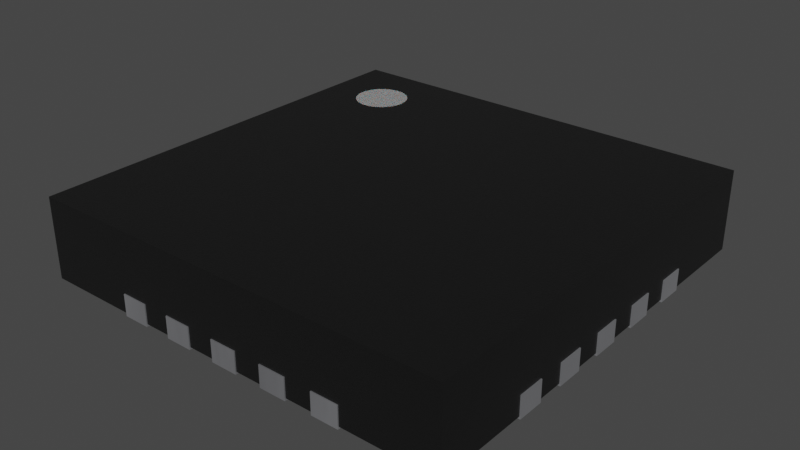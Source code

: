 # Source: QFN-20-1EP_4x4mm_P0.5mm_EP2.45x2.45mm.blend  (saved by Blender 3.2.14; exported with 4.5.12 LTS)
import bpy
from mathutils import Matrix  # noqa: F401  (used for matrix-valued properties, if any)

bpy.ops.wm.read_factory_settings(use_empty=True)
scene = bpy.context.scene
scene.name = 'Scene'

# ---- collections
col_collection = bpy.data.collections.new('Collection'); scene.collection.children.link(col_collection)

# ---- materials (node trees are filled in below, after node groups)
mat_plastic_chip = bpy.data.materials.new('plastic_chip')
mat_plastic_chip.use_transparent_shadow = False
mat_plastic_chip.preview_render_type = 'CUBE'
mat_metal_pins = bpy.data.materials.new('metal_pins')
mat_metal_pins.use_transparent_shadow = False
mat_metal_pins.preview_render_type = 'CUBE'
mat_white_markings = bpy.data.materials.new('white_markings')
mat_white_markings.use_transparent_shadow = False
mat_white_markings.preview_render_type = 'FLAT'

# ---- material node trees
mat_plastic_chip.use_nodes = True; mat_plastic_chip.node_tree.nodes.clear()
_N = mat_plastic_chip.node_tree.nodes; _L = mat_plastic_chip.node_tree.links
n0 = _N.new('ShaderNodeBsdfPrincipled'); n0.name = 'Principled BSDF'; n0.location = (10, 300)
n0.distribution = 'GGX'
n0.subsurface_method = 'BURLEY'
n0.inputs[0].default_value = (0.009312, 0.009312, 0.009312, 1.0)
n0.inputs[1].default_value = 0.1372
n0.inputs[2].default_value = 0.3706
n0.inputs[3].default_value = 1.45
n0.inputs[27].default_value = (0.0, 0.0, 0.0, 1.0)
n0.inputs[28].default_value = 1.0
n1 = _N.new('ShaderNodeOutputMaterial'); n1.name = 'Material Output'; n1.location = (300, 300)
n2 = _N.new('ShaderNodeTexNoise'); n2.name = 'Noise Texture'; n2.location = (-893, 54)
n2.inputs[2].default_value = 200.0
n2.inputs[3].default_value = 3.6
n2.inputs[4].default_value = 0.8375
n3 = _N.new('ShaderNodeBump'); n3.name = 'Bump'; n3.location = (-604, -53)
n3.inputs[0].default_value = 0.08
n3.inputs[1].default_value = 1.0
n3.inputs[2].default_value = 1.0
_L.new(n0.outputs[0], n1.inputs[0])
_L.new(n2.outputs[0], n3.inputs[3])
_L.new(n3.outputs[0], n0.inputs[5])
n1.is_active_output = True
mat_metal_pins.use_nodes = True; mat_metal_pins.node_tree.nodes.clear()
_N = mat_metal_pins.node_tree.nodes; _L = mat_metal_pins.node_tree.links
n0 = _N.new('ShaderNodeMapping'); n0.name = 'Mapping'; n0.location = (-1447, -91)
n0.inputs[3].default_value = (4.8, 1.2, 1.1)
n1 = _N.new('ShaderNodeBsdfPrincipled'); n1.name = 'Principled BSDF'; n1.location = (-560, 254)
n1.distribution = 'GGX'
n1.subsurface_method = 'BURLEY'
n1.inputs[1].default_value = 0.7818
n1.inputs[2].default_value = 0.2886
n1.inputs[3].default_value = 1.45
n1.inputs[13].default_value = 0.0
n1.inputs[27].default_value = (0.0, 0.0, 0.0, 1.0)
n1.inputs[28].default_value = 1.0
n2 = _N.new('ShaderNodeOutputMaterial'); n2.name = 'Material Output.002'; n2.location = (-205, 253)
n2.width = 213
n3 = _N.new('ShaderNodeTexNoise'); n3.name = 'Noise Texture.002'; n3.location = (-1228, -73)
n3.inputs[2].default_value = 0.1
n3.inputs[3].default_value = 7.0
n3.inputs[4].default_value = 0.6
n3.inputs[8].default_value = 0.4
n4 = _N.new('ShaderNodeTexCoord'); n4.name = 'Texture Coordinate'; n4.location = (-1636, -116)
n5 = _N.new('ShaderNodeMix'); n5.name = 'Mix.001'; n5.location = (-921, 45)
n5.data_type = 'RGBA'
n5.inputs[6].default_value = (0.9398, 0.9547, 1.0, 1.0)
n5.inputs[7].default_value = (0.13, 0.1259, 0.1359, 1.0)
n6 = _N.new('ShaderNodeBump'); n6.name = 'Bump.001'; n6.location = (-1001, -227)
n6.inputs[0].default_value = 0.05
n6.inputs[1].default_value = 0.01
n6.inputs[2].default_value = 1.0
_L.new(n1.outputs[0], n2.inputs[0])
_L.new(n3.outputs[0], n6.inputs[3])
_L.new(n0.outputs[0], n3.inputs[0])
_L.new(n3.outputs[0], n5.inputs[0])
_L.new(n4.outputs[3], n0.inputs[0])
_L.new(n5.outputs[2], n1.inputs[0])
_L.new(n6.outputs[0], n1.inputs[5])
n2.is_active_output = True
mat_white_markings.use_nodes = True; mat_white_markings.node_tree.nodes.clear()
_N = mat_white_markings.node_tree.nodes; _L = mat_white_markings.node_tree.links
n0 = _N.new('ShaderNodeOutputMaterial'); n0.name = 'Material Output'; n0.location = (300, 300)
n1 = _N.new('ShaderNodeBsdfPrincipled'); n1.name = 'Principled BSDF'; n1.location = (-34, 272)
n1.distribution = 'GGX'
n1.subsurface_method = 'BURLEY'
n1.inputs[1].default_value = 0.02
n1.inputs[2].default_value = 0.4636
n1.inputs[3].default_value = 1.4
n1.inputs[8].default_value = 1.0
n1.inputs[10].default_value = 0.3682
n1.inputs[13].default_value = 0.6591
n1.inputs[18].default_value = 0.2318
n1.inputs[20].default_value = 0.6709
n1.inputs[24].default_value = 0.1191
n1.inputs[27].default_value = (0.0, 0.0, 0.0, 1.0)
n1.inputs[28].default_value = 1.0
n2 = _N.new('ShaderNodeMapping'); n2.name = 'Mapping'; n2.location = (-1010, 265)
n2.inputs[3].default_value = (3.0, 1.0, 1.0)
n3 = _N.new('ShaderNodeTexCoord'); n3.name = 'Texture Coordinate'; n3.location = (-1250, 180)
n4 = _N.new('ShaderNodeBump'); n4.name = 'Bump'; n4.location = (-376, -99)
n4.inputs[0].default_value = 0.05
n4.inputs[1].default_value = 1.0
n4.inputs[2].default_value = 1.0
n5 = _N.new('ShaderNodeTexNoise'); n5.name = 'Noise Texture'; n5.location = (-662, 176)
n5.inputs[2].default_value = 88.0
n5.inputs[3].default_value = 10.8
n5.inputs[4].default_value = 0.9167
n5.inputs[8].default_value = 1.6
n6 = _N.new('ShaderNodeValToRGB'); n6.name = 'ColorRamp'; n6.location = (-354, 186)
while len(n6.color_ramp.elements) > 1: n6.color_ramp.elements.remove(n6.color_ramp.elements[-1])
n6.color_ramp.elements[0].position = 0.0; n6.color_ramp.elements[0].color = (0.2596, 0.2596, 0.2596, 1.0)
_e = n6.color_ramp.elements.new(1.0); _e.color = (0.6303, 0.6303, 0.6303, 1.0)
n7 = _N.new('ShaderNodeMix'); n7.name = 'Mix'; n7.location = (-204, 152)
n7.data_type = 'RGBA'
n7.inputs[0].default_value = 0.3682
n7.inputs[7].default_value = (0.2525, 0.2525, 0.2525, 1.0)
_L.new(n5.outputs[0], n6.inputs[0])
_L.new(n1.outputs[0], n0.inputs[0])
_L.new(n3.outputs[2], n2.inputs[0])
_L.new(n2.outputs[0], n5.inputs[0])
_L.new(n5.outputs[0], n4.inputs[3])
_L.new(n4.outputs[0], n1.inputs[5])
_L.new(n6.outputs[0], n7.inputs[6])
_L.new(n7.outputs[2], n1.inputs[0])
n0.is_active_output = True

# ---- world
world_world = bpy.data.worlds.new('World'); scene.world = world_world
world_world.use_nodes = True; world_world.node_tree.nodes.clear()
_N = world_world.node_tree.nodes; _L = world_world.node_tree.links
n0 = _N.new('ShaderNodeOutputWorld'); n0.name = 'World Output'; n0.location = (300, 300)
n1 = _N.new('ShaderNodeBackground'); n1.name = 'Background'; n1.location = (10, 300)
n1.inputs[0].default_value = (0.05088, 0.05088, 0.05088, 1.0)
_L.new(n1.outputs[0], n0.inputs[0])
n0.is_active_output = True
world_world.color = (0.05088, 0.05088, 0.05088)
world_world.use_sun_shadow = False
world_world.sun_shadow_jitter_overblur = 0.0

# ---- meshes
me_unnamed_qfn_20_1ep_4x4mm_pitch0 = bpy.data.meshes.new('Unnamed-QFN-20-1EP_4x4mm_Pitch0')
me_unnamed_qfn_20_1ep_4x4mm_pitch0.from_pydata([(-1.725, 0.125, 0.0), (-2.0, -0.125, 0.0), (-2.0, 0.125, 0.0), (-1.677, -0.1155, 0.0), (-1.725, -0.125, 0.0), (-1.637, 0.08839, 0.0), (-1.637, -0.08839, 0.0), (-1.61, -0.04784, 0.0), (-1.6, 4.613e-16, 0.0), (-1.61, 0.04784, 0.0), (-1.677, 0.1155, 0.0), (-2.0, -0.125, 0.2), (-1.99, -0.125, 0.02), (-1.99, -0.125, 0.2), (-1.725, -0.125, 0.02), (-1.725, 0.125, 0.02), (-1.677, 0.1155, 0.02), (-1.637, 0.08839, 0.02), (-1.61, 0.04784, 0.02), (-1.6, 5.142e-16, 0.02), (-1.61, -0.04784, 0.02), (-1.637, -0.08839, 0.02), (-1.677, -0.1155, 0.02), (-1.99, 0.125, 0.02), (-1.99, 0.125, 0.2), (-2.0, 0.125, 0.2), (-1.125, 1.99, 0.02), (-1.125, 1.725, 0.02), (-1.99, 1.99, 0.02), (-1.725, 1.125, 0.02), (-1.99, 1.125, 0.02), (-1.115, 1.677, 0.02), (-1.677, 1.115, 0.02), (-1.088, 1.637, 0.02), (-1.637, 1.088, 0.02), (-0.625, 1.99, 0.02), (-0.625, 1.725, 0.02), (-0.875, 1.99, 0.02), (-0.875, 1.725, 0.02), (-1.725, 0.875, 0.02), (-1.725, 0.625, 0.02), (-1.99, 0.875, 0.02), (-1.99, 0.625, 0.02), (-0.6155, 1.677, 0.02), (-0.8845, 1.677, 0.02), (-1.677, 0.8845, 0.02), (-1.677, 0.6155, 0.02), (-0.9116, 1.637, 0.02), (-1.025, 1.225, 0.02), (-0.9522, 1.61, 0.02), (-1.0, 1.6, 0.02), (-1.048, 1.61, 0.02), (-1.225, 1.025, 0.02), (-1.61, 1.048, 0.02), (-1.6, 1.0, 0.02), (-1.61, 0.9522, 0.02), (-1.637, 0.9116, 0.02), (-0.5884, 1.637, 0.02), (-1.637, 0.5884, 0.02), (-0.5478, 1.61, 0.02), (-1.61, 0.5478, 0.02), (-0.5, 1.6, 0.02), (-1.6, 0.5, 0.02), (-0.4522, 1.61, 0.02), (-1.61, 0.4522, 0.02), (-0.125, 1.99, 0.02), (-0.125, 1.725, 0.02), (-0.375, 1.99, 0.02), (-0.375, 1.725, 0.02), (-1.725, 0.375, 0.02), (-1.99, 0.375, 0.02), (-0.1155, 1.677, 0.02), (-0.3845, 1.677, 0.02), (-1.677, 0.3845, 0.02), (-0.08839, 1.637, 0.02), (-0.4116, 1.637, 0.02), (-1.637, 0.4116, 0.02), (-0.04784, 1.61, 0.02), (0.375, 1.99, 0.02), (0.125, 1.725, 0.02), (0.125, 1.99, 0.02), (4.878e-16, 1.6, 0.02), (-1.99, -0.375, 0.02), (0.375, 1.725, 0.02), (0.1155, 1.677, 0.02), (-1.725, -0.375, 0.02), (0.3845, 1.677, 0.02), (0.08839, 1.637, 0.02), (-1.677, -0.3845, 0.02), (0.4116, 1.637, 0.02), (-1.637, -0.4116, 0.02), (0.4522, 1.61, 0.02), (0.04784, 1.61, 0.02), (-1.61, -0.4522, 0.02), (0.875, 1.99, 0.02), (0.625, 1.725, 0.02), (0.625, 1.99, 0.02), (0.5, 1.6, 0.02), (-1.6, -0.5, 0.02), (0.875, 1.725, 0.02), (-1.725, -0.625, 0.02), (-1.725, -0.875, 0.02), (-1.99, -0.625, 0.02), (-1.99, -0.875, 0.02), (0.8845, 1.677, 0.02), (0.6155, 1.677, 0.02), (-1.677, -0.8845, 0.02), (-1.677, -0.6155, 0.02), (0.9116, 1.637, 0.02), (0.5884, 1.637, 0.02), (-1.637, -0.9116, 0.02), (-1.637, -0.5884, 0.02), (0.9522, 1.61, 0.02), (0.5478, 1.61, 0.02), (-1.61, -0.9522, 0.02), (-1.61, -0.5478, 0.02), (1.225, 1.225, 0.02), (1.115, 1.677, 0.02), (1.088, 1.637, 0.02), (1.048, 1.61, 0.02), (1.0, 1.6, 0.02), (1.125, 1.99, 0.02), (1.99, 1.99, 0.02), (1.125, 1.725, 0.02), (-1.225, -1.225, 0.02), (-1.6, -1.0, 0.02), (-1.61, -1.048, 0.02), (-1.637, -1.088, 0.02), (-1.677, -1.115, 0.02), (-1.725, -1.125, 0.02), (-1.99, -1.99, 0.02), (-1.99, -1.125, 0.02), (1.637, 1.088, 0.02), (1.61, 1.048, 0.02), (1.677, 1.115, 0.02), (-1.115, -1.677, 0.02), (-1.088, -1.637, 0.02), (-1.048, -1.61, 0.02), (1.6, 1.0, 0.02), (1.725, 1.125, 0.02), (-1.0, -1.6, 0.02), (-1.125, -1.725, 0.02), (1.61, 0.9522, 0.02), (-0.9522, -1.61, 0.02), (1.99, 1.125, 0.02), (-1.125, -1.99, 0.02), (1.637, 0.9116, 0.02), (1.637, 0.5884, 0.02), (1.677, 0.6155, 0.02), (1.677, 0.8845, 0.02), (1.61, 0.5478, 0.02), (-0.9116, -1.637, 0.02), (-0.6155, -1.677, 0.02), (-0.8845, -1.677, 0.02), (-0.5884, -1.637, 0.02), (-0.5478, -1.61, 0.02), (1.6, 0.5, 0.02), (1.725, 0.625, 0.02), (1.725, 0.875, 0.02), (-0.625, -1.725, 0.02), (-0.875, -1.725, 0.02), (-0.5, -1.6, 0.02), (1.99, 0.625, 0.02), (1.99, 0.875, 0.02), (-0.625, -1.99, 0.02), (-0.875, -1.99, 0.02), (-0.4522, -1.61, 0.02), (-0.08839, -1.637, 0.02), (-0.4116, -1.637, 0.02), (-0.3845, -1.677, 0.02), (1.637, 0.4116, 0.02), (1.61, 0.04784, 0.02), (1.61, 0.4522, 0.02), (1.637, 0.08839, 0.02), (1.677, 0.3845, 0.02), (1.677, 0.1155, 0.02), (-0.1155, -1.677, 0.02), (-0.375, -1.725, 0.02), (-0.04784, -1.61, 0.02), (1.6, -3.074e-16, 0.02), (-0.125, -1.725, 0.02), (-6.682e-16, -1.6, 0.02), (1.725, 0.125, 0.02), (1.725, 0.375, 0.02), (1.99, 0.375, 0.02), (-0.375, -1.99, 0.02), (1.99, 0.125, 0.02), (-0.125, -1.99, 0.02), (1.677, -0.1155, 0.02), (1.637, -0.4116, 0.02), (1.637, -0.08839, 0.02), (0.08839, -1.637, 0.02), (0.4116, -1.637, 0.02), (0.1155, -1.677, 0.02), (1.61, -0.4522, 0.02), (1.61, -0.04784, 0.02), (1.677, -0.3845, 0.02), (0.3845, -1.677, 0.02), (0.04784, -1.61, 0.02), (0.4522, -1.61, 0.02), (1.6, -0.5, 0.02), (1.725, -0.125, 0.02), (1.725, -0.375, 0.02), (0.375, -1.725, 0.02), (0.125, -1.725, 0.02), (0.5, -1.6, 0.02), (1.99, -0.375, 0.02), (1.99, -0.125, 0.02), (0.375, -1.99, 0.02), (0.125, -1.99, 0.02), (1.61, -0.5478, 0.02), (1.225, -1.225, 0.02), (0.5478, -1.61, 0.02), (1.61, -0.9522, 0.02), (1.637, -0.5884, 0.02), (1.637, -0.9116, 0.02), (1.677, -0.6155, 0.02), (1.677, -0.8845, 0.02), (0.9116, -1.637, 0.02), (0.8845, -1.677, 0.02), (0.5884, -1.637, 0.02), (0.6155, -1.677, 0.02), (0.9522, -1.61, 0.02), (1.6, -1.0, 0.02), (0.875, -1.725, 0.02), (0.625, -1.725, 0.02), (1.0, -1.6, 0.02), (1.725, -0.625, 0.02), (1.725, -0.875, 0.02), (1.61, -1.048, 0.02), (1.048, -1.61, 0.02), (1.637, -1.088, 0.02), (1.088, -1.637, 0.02), (1.677, -1.115, 0.02), (1.115, -1.677, 0.02), (1.725, -1.125, 0.02), (1.125, -1.725, 0.02), (0.875, -1.99, 0.02), (0.625, -1.99, 0.02), (1.99, -0.625, 0.02), (1.99, -0.875, 0.02), (1.99, -1.99, 0.02), (1.125, -1.99, 0.02), (1.99, -1.125, 0.02), (-1.99, 1.125, 0.2), (-1.99, 1.99, 0.77), (-1.99, 0.875, 0.2), (-1.99, 0.625, 0.2), (-1.99, 0.375, 0.2), (-1.99, -0.375, 0.2), (-1.99, -0.875, 0.2), (-1.99, -0.625, 0.2), (-1.99, -1.125, 0.2), (-1.99, -1.99, 0.77), (1.125, 1.99, 0.2), (1.99, 1.99, 0.77), (0.875, 1.99, 0.2), (0.625, 1.99, 0.2), (0.375, 1.99, 0.2), (0.125, 1.99, 0.2), (-0.375, 1.99, 0.2), (-0.125, 1.99, 0.2), (-0.875, 1.99, 0.2), (-0.625, 1.99, 0.2), (-1.125, 1.99, 0.2), (-1.125, 2.0, 0.2), (-1.125, 2.0, 0.0), (-1.125, 1.725, 0.0), (-1.725, 1.125, 0.0), (-2.0, 1.125, 0.2), (-2.0, 1.125, 0.0), (-0.8845, 1.677, 0.0), (-0.875, 1.725, 0.0), (-0.9116, 1.637, 0.0), (-0.9522, 1.61, 0.0), (-1.0, 1.6, 0.0), (-1.048, 1.61, 0.0), (-1.088, 1.637, 0.0), (-1.115, 1.677, 0.0), (-1.677, 1.115, 0.0), (-1.637, 1.088, 0.0), (-1.61, 1.048, 0.0), (-1.6, 1.0, 0.0), (-1.61, 0.9522, 0.0), (-1.637, 0.9116, 0.0), (-1.677, 0.8845, 0.0), (-1.725, 0.875, 0.0), (-0.875, 2.0, 0.2), (-0.875, 2.0, 0.0), (-2.0, 0.875, 0.2), (-2.0, 0.875, 0.0), (-0.625, 2.0, 0.2), (-0.625, 2.0, 0.0), (-0.625, 1.725, 0.0), (-1.725, 0.625, 0.0), (-2.0, 0.625, 0.2), (-2.0, 0.625, 0.0), (-0.3845, 1.677, 0.0), (-0.375, 1.725, 0.0), (-0.4116, 1.637, 0.0), (-0.4522, 1.61, 0.0), (-0.5, 1.6, 0.0), (-0.5478, 1.61, 0.0), (-0.5884, 1.637, 0.0), (-0.6155, 1.677, 0.0), (-1.677, 0.6155, 0.0), (-1.637, 0.5884, 0.0), (-1.61, 0.5478, 0.0), (-1.6, 0.5, 0.0), (-1.61, 0.4522, 0.0), (-1.637, 0.4116, 0.0), (-1.677, 0.3845, 0.0), (-1.725, 0.375, 0.0), (-0.375, 2.0, 0.2), (-0.375, 2.0, 0.0), (-2.0, 0.375, 0.2), (-2.0, 0.375, 0.0), (-0.125, 2.0, 0.2), (-0.125, 2.0, 0.0), (-0.125, 1.725, 0.0), (0.1155, 1.677, 0.0), (0.125, 1.725, 0.0), (0.08839, 1.637, 0.0), (0.04784, 1.61, 0.0), (4.35e-16, 1.6, 0.0), (-0.04784, 1.61, 0.0), (-0.08839, 1.637, 0.0), (-0.1155, 1.677, 0.0), (0.125, 2.0, 0.2), (0.125, 2.0, 0.0), (0.375, 2.0, 0.2), (0.375, 2.0, 0.0), (0.375, 1.725, 0.0), (-1.725, -0.375, 0.0), (-2.0, -0.375, 0.2), (-2.0, -0.375, 0.0), (0.6155, 1.677, 0.0), (0.625, 1.725, 0.0), (0.5884, 1.637, 0.0), (0.5478, 1.61, 0.0), (0.5, 1.6, 0.0), (0.4522, 1.61, 0.0), (0.4116, 1.637, 0.0), (0.3845, 1.677, 0.0), (-1.677, -0.3845, 0.0), (-1.637, -0.4116, 0.0), (-1.61, -0.4522, 0.0), (-1.6, -0.5, 0.0), (-1.61, -0.5478, 0.0), (-1.637, -0.5884, 0.0), (-1.677, -0.6155, 0.0), (-1.725, -0.625, 0.0), (0.625, 2.0, 0.2), (0.625, 2.0, 0.0), (-2.0, -0.625, 0.2), (-2.0, -0.625, 0.0), (0.875, 2.0, 0.2), (0.875, 2.0, 0.0), (0.875, 1.725, 0.0), (-1.725, -0.875, 0.0), (-2.0, -0.875, 0.2), (-2.0, -0.875, 0.0), (1.115, 1.677, 0.0), (1.125, 1.725, 0.0), (1.088, 1.637, 0.0), (1.048, 1.61, 0.0), (1.0, 1.6, 0.0), (0.9522, 1.61, 0.0), (0.9116, 1.637, 0.0), (0.8845, 1.677, 0.0), (-1.677, -0.8845, 0.0), (-1.637, -0.9116, 0.0), (-1.61, -0.9522, 0.0), (-1.6, -1.0, 0.0), (-1.61, -1.048, 0.0), (-1.637, -1.088, 0.0), (-1.677, -1.115, 0.0), (-1.725, -1.125, 0.0), (1.125, 2.0, 0.2), (1.125, 2.0, 0.0), (-2.0, -1.125, 0.2), (-2.0, -1.125, 0.0), (1.99, 1.125, 0.2), (1.99, 0.875, 0.2), (1.99, 0.625, 0.2), (1.99, 0.375, 0.2), (1.99, 0.125, 0.2), (1.99, -0.375, 0.2), (1.99, -0.125, 0.2), (1.99, -0.875, 0.2), (1.99, -0.625, 0.2), (1.99, -1.125, 0.2), (1.99, -1.99, 0.77), (1.125, -1.99, 0.2), (0.875, -1.99, 0.2), (0.625, -1.99, 0.2), (0.375, -1.99, 0.2), (0.125, -1.99, 0.2), (-0.125, -1.99, 0.2), (-0.375, -1.99, 0.2), (-0.875, -1.99, 0.2), (-0.625, -1.99, 0.2), (-1.125, -1.99, 0.2), (2.0, 1.125, 0.2), (2.0, 1.125, 0.0), (1.725, 1.125, 0.0), (-1.125, -1.725, 0.0), (-1.125, -2.0, 0.2), (-1.125, -2.0, 0.0), (1.677, 0.8845, 0.0), (1.725, 0.875, 0.0), (1.637, 0.9116, 0.0), (1.61, 0.9522, 0.0), (1.6, 1.0, 0.0), (1.61, 1.048, 0.0), (1.637, 1.088, 0.0), (1.677, 1.115, 0.0), (-1.115, -1.677, 0.0), (-1.088, -1.637, 0.0), (-1.048, -1.61, 0.0), (-1.0, -1.6, 0.0), (-0.9522, -1.61, 0.0), (-0.9116, -1.637, 0.0), (-0.8845, -1.677, 0.0), (-0.875, -1.725, 0.0), (2.0, 0.875, 0.2), (2.0, 0.875, 0.0), (-0.875, -2.0, 0.2), (-0.875, -2.0, 0.0), (2.0, 0.625, 0.2), (2.0, 0.625, 0.0), (1.725, 0.625, 0.0), (-0.625, -1.725, 0.0), (-0.625, -2.0, 0.2), (-0.625, -2.0, 0.0), (1.677, 0.3845, 0.0), (1.725, 0.375, 0.0), (1.637, 0.4116, 0.0), (1.61, 0.4522, 0.0), (1.6, 0.5, 0.0), (1.61, 0.5478, 0.0), (1.637, 0.5884, 0.0), (1.677, 0.6155, 0.0), (-0.6155, -1.677, 0.0), (-0.5884, -1.637, 0.0), (-0.5478, -1.61, 0.0), (-0.5, -1.6, 0.0), (-0.4522, -1.61, 0.0), (-0.4116, -1.637, 0.0), (-0.3845, -1.677, 0.0), (-0.375, -1.725, 0.0), (2.0, 0.375, 0.2), (2.0, 0.375, 0.0), (-0.375, -2.0, 0.2), (-0.375, -2.0, 0.0), (2.0, 0.125, 0.2), (2.0, 0.125, 0.0), (1.725, 0.125, 0.0), (-0.125, -1.725, 0.0), (-0.125, -2.0, 0.2), (-0.125, -2.0, 0.0), (1.677, -0.1155, 0.0), (1.725, -0.125, 0.0), (1.637, -0.08839, 0.0), (1.61, -0.04784, 0.0), (1.6, -2.823e-16, 0.0), (1.61, 0.04784, 0.0), (1.637, 0.08839, 0.0), (1.677, 0.1155, 0.0), (-0.1155, -1.677, 0.0), (-0.08839, -1.637, 0.0), (-0.04784, -1.61, 0.0), (-6.154e-16, -1.6, 0.0), (0.04784, -1.61, 0.0), (0.08839, -1.637, 0.0), (0.1155, -1.677, 0.0), (0.125, -1.725, 0.0), (2.0, -0.125, 0.2), (2.0, -0.125, 0.0), (0.125, -2.0, 0.2), (0.125, -2.0, 0.0), (2.0, -0.375, 0.2), (2.0, -0.375, 0.0), (1.725, -0.375, 0.0), (0.375, -1.725, 0.0), (0.375, -2.0, 0.2), (0.375, -2.0, 0.0), (1.677, -0.6155, 0.0), (1.725, -0.625, 0.0), (1.637, -0.5884, 0.0), (1.61, -0.5478, 0.0), (1.6, -0.5, 0.0), (1.61, -0.4522, 0.0), (1.637, -0.4116, 0.0), (1.677, -0.3845, 0.0), (0.3845, -1.677, 0.0), (0.4116, -1.637, 0.0), (0.4522, -1.61, 0.0), (0.5, -1.6, 0.0), (0.5478, -1.61, 0.0), (0.5884, -1.637, 0.0), (0.6155, -1.677, 0.0), (0.625, -1.725, 0.0), (2.0, -0.625, 0.2), (2.0, -0.625, 0.0), (0.625, -2.0, 0.2), (0.625, -2.0, 0.0), (2.0, -0.875, 0.2), (2.0, -0.875, 0.0), (1.725, -0.875, 0.0), (0.875, -1.725, 0.0), (0.875, -2.0, 0.2), (0.875, -2.0, 0.0), (1.677, -1.115, 0.0), (1.725, -1.125, 0.0), (1.637, -1.088, 0.0), (1.61, -1.048, 0.0), (1.6, -1.0, 0.0), (1.61, -0.9522, 0.0), (1.637, -0.9116, 0.0), (1.677, -0.8845, 0.0), (0.8845, -1.677, 0.0), (0.9116, -1.637, 0.0), (0.9522, -1.61, 0.0), (1.0, -1.6, 0.0), (1.048, -1.61, 0.0), (1.088, -1.637, 0.0), (1.115, -1.677, 0.0), (1.125, -1.725, 0.0), (2.0, -1.125, 0.2), (2.0, -1.125, 0.0), (1.125, -2.0, 0.2), (1.125, -2.0, 0.0), (-1.225, 1.025, 0.0), (-1.225, -1.225, 0.0), (1.225, -1.225, 0.0), (1.225, 1.225, 0.0), (-1.025, 1.225, 0.0), (-1.539, 1.608, 0.77), (-1.577, 1.577, 0.77), (-1.608, 1.539, 0.77), (-1.496, 1.631, 0.77), (-1.631, 1.496, 0.77), (-1.645, 1.449, 0.77), (-1.449, 1.645, 0.77), (-1.65, 1.4, 0.77), (-1.4, 1.65, 0.77), (-1.645, 1.351, 0.77), (-1.351, 1.645, 0.77), (-1.631, 1.304, 0.77), (-1.304, 1.631, 0.77), (-1.261, 1.608, 0.77), (-1.223, 1.577, 0.77), (-1.192, 1.539, 0.77), (-1.169, 1.496, 0.77), (-1.155, 1.449, 0.77), (-1.15, 1.4, 0.77), (-1.155, 1.351, 0.77), (-1.169, 1.304, 0.77), (-1.192, 1.261, 0.77), (-1.4, 1.15, 0.77), (-1.449, 1.155, 0.77), (-1.496, 1.169, 0.77), (-1.539, 1.192, 0.77), (-1.577, 1.223, 0.77), (-1.608, 1.261, 0.77), (-1.261, 1.192, 0.77), (-1.304, 1.169, 0.77), (-1.351, 1.155, 0.77), (-1.223, 1.223, 0.77)], [], [(0, 1, 2), (0, 3, 4), (0, 4, 1), (5, 6, 3), (5, 7, 6), (5, 8, 7), (5, 9, 8), (5, 0, 10), (5, 3, 0), (11, 12, 13), (11, 1, 12), (12, 4, 14), (1, 4, 12), (10, 0, 15), (10, 15, 16), (5, 16, 17), (5, 10, 16), (9, 17, 18), (9, 5, 17), (8, 18, 19), (8, 9, 18), (7, 19, 20), (7, 8, 19), (6, 20, 21), (6, 7, 20), (3, 21, 22), (3, 6, 21), (4, 22, 14), (4, 3, 22), (0, 23, 15), (24, 23, 25), (23, 2, 25), (0, 2, 23), (2, 1, 25), (25, 1, 11), (26, 27, 28), (28, 29, 30), (27, 29, 28), (31, 32, 27), (27, 32, 29), (31, 33, 32), (33, 34, 32), (35, 36, 37), (37, 36, 38), (39, 40, 41), (41, 40, 42), (38, 43, 44), (36, 43, 38), (45, 46, 39), (39, 46, 40), (47, 48, 49), (49, 48, 50), (50, 48, 51), (51, 48, 33), (34, 52, 53), (53, 52, 54), (54, 52, 55), (55, 52, 56), (48, 52, 33), (33, 52, 34), (44, 57, 47), (47, 57, 48), (43, 57, 44), (56, 58, 45), (45, 58, 46), (52, 58, 56), (57, 59, 48), (52, 60, 58), (59, 61, 48), (52, 62, 60), (61, 63, 48), (52, 64, 62), (65, 66, 67), (67, 66, 68), (69, 15, 70), (70, 15, 23), (68, 71, 72), (66, 71, 68), (73, 16, 69), (69, 16, 15), (72, 74, 75), (71, 74, 72), (76, 17, 73), (73, 17, 16), (75, 77, 63), (63, 77, 48), (74, 77, 75), (52, 18, 64), (64, 18, 76), (76, 18, 17), (78, 79, 80), (77, 81, 48), (52, 19, 18), (12, 14, 82), (78, 83, 79), (79, 83, 84), (14, 85, 82), (83, 86, 84), (84, 86, 87), (22, 88, 14), (14, 88, 85), (86, 89, 87), (21, 90, 22), (22, 90, 88), (89, 91, 87), (87, 91, 92), (20, 93, 21), (21, 93, 90), (94, 95, 96), (91, 97, 92), (92, 97, 81), (19, 98, 20), (20, 98, 93), (94, 99, 95), (100, 101, 102), (102, 101, 103), (99, 104, 95), (95, 104, 105), (100, 106, 101), (107, 106, 100), (104, 108, 105), (105, 108, 109), (107, 110, 106), (111, 110, 107), (108, 112, 109), (109, 112, 113), (111, 114, 110), (115, 114, 111), (112, 116, 113), (117, 116, 118), (118, 116, 119), (119, 116, 120), (120, 116, 112), (113, 116, 97), (121, 122, 123), (115, 124, 114), (98, 124, 115), (114, 124, 125), (125, 124, 126), (126, 124, 127), (127, 124, 128), (129, 130, 131), (132, 133, 116), (116, 134, 132), (117, 134, 116), (124, 135, 128), (136, 135, 124), (124, 137, 136), (133, 138, 116), (122, 139, 123), (123, 139, 117), (117, 139, 134), (124, 140, 137), (135, 141, 128), (128, 141, 129), (129, 141, 130), (138, 142, 116), (124, 143, 140), (122, 144, 139), (141, 145, 130), (146, 147, 142), (146, 148, 147), (149, 148, 146), (147, 150, 142), (142, 150, 116), (151, 152, 153), (154, 152, 151), (143, 155, 151), (124, 155, 143), (151, 155, 154), (150, 156, 116), (149, 157, 148), (158, 157, 149), (152, 159, 153), (153, 159, 160), (124, 161, 155), (158, 162, 157), (163, 162, 158), (159, 164, 160), (160, 164, 165), (166, 167, 168), (168, 167, 169), (170, 171, 172), (173, 171, 170), (174, 175, 170), (170, 175, 173), (167, 176, 169), (169, 176, 177), (166, 178, 167), (172, 179, 156), (171, 179, 172), (176, 180, 177), (166, 181, 178), (161, 181, 166), (174, 182, 175), (183, 182, 174), (183, 184, 182), (180, 185, 177), (184, 186, 182), (180, 187, 185), (188, 189, 190), (191, 192, 193), (190, 194, 195), (189, 194, 190), (188, 196, 189), (192, 197, 193), (198, 199, 191), (191, 199, 192), (195, 200, 179), (194, 200, 195), (201, 202, 188), (188, 202, 196), (197, 203, 193), (193, 203, 204), (181, 205, 198), (198, 205, 199), (201, 206, 202), (207, 206, 201), (203, 208, 204), (204, 208, 209), (210, 211, 200), (205, 211, 212), (210, 213, 211), (214, 213, 210), (215, 213, 214), (216, 217, 214), (214, 217, 215), (218, 219, 220), (220, 219, 221), (211, 222, 212), (220, 222, 218), (212, 222, 220), (213, 223, 211), (219, 224, 221), (221, 224, 225), (211, 226, 222), (227, 228, 216), (216, 228, 217), (223, 229, 211), (211, 230, 226), (229, 231, 211), (211, 232, 230), (231, 233, 211), (211, 234, 232), (233, 234, 211), (234, 235, 236), (233, 235, 234), (225, 237, 238), (224, 237, 225), (239, 240, 227), (227, 240, 228), (236, 241, 242), (243, 241, 235), (235, 241, 236), (52, 124, 98), (52, 98, 19), (116, 48, 81), (116, 81, 97), (211, 116, 200), (200, 116, 179), (179, 116, 156), (124, 211, 161), (161, 211, 181), (181, 211, 205), (30, 244, 28), (28, 244, 245), (244, 246, 245), (42, 247, 41), (41, 247, 246), (246, 247, 245), (247, 248, 245), (23, 24, 70), (70, 24, 248), (248, 24, 245), (82, 249, 12), (12, 249, 13), (103, 250, 102), (102, 250, 251), (131, 130, 252), (252, 253, 250), (251, 253, 249), (249, 253, 13), (250, 253, 251), (130, 253, 252), (253, 245, 13), (13, 245, 24), (13, 24, 11), (11, 24, 25), (121, 254, 122), (122, 254, 255), (254, 256, 255), (96, 257, 94), (94, 257, 256), (256, 257, 255), (257, 258, 255), (80, 259, 78), (78, 259, 258), (258, 259, 255), (67, 260, 65), (65, 260, 261), (37, 262, 35), (35, 262, 263), (26, 28, 264), (264, 245, 262), (263, 245, 260), (260, 245, 261), (262, 245, 263), (28, 245, 264), (245, 255, 261), (261, 255, 259), (265, 26, 264), (265, 266, 26), (26, 267, 27), (266, 267, 26), (268, 30, 29), (244, 30, 269), (30, 270, 269), (268, 270, 30), (271, 272, 38), (271, 38, 44), (273, 44, 47), (273, 271, 44), (274, 47, 49), (274, 273, 47), (275, 49, 50), (275, 274, 49), (276, 50, 51), (276, 275, 50), (277, 51, 33), (277, 276, 51), (278, 33, 31), (278, 277, 33), (267, 31, 27), (267, 278, 31), (279, 268, 29), (279, 29, 32), (280, 32, 34), (280, 279, 32), (281, 34, 53), (281, 280, 34), (282, 53, 54), (282, 281, 53), (283, 54, 55), (283, 282, 54), (284, 55, 56), (284, 283, 55), (285, 56, 45), (285, 284, 56), (286, 45, 39), (286, 285, 45), (272, 37, 38), (262, 37, 287), (37, 288, 287), (272, 288, 37), (289, 41, 246), (289, 290, 41), (41, 286, 39), (290, 286, 41), (291, 35, 263), (291, 292, 35), (35, 293, 36), (292, 293, 35), (294, 42, 40), (247, 42, 295), (42, 296, 295), (294, 296, 42), (297, 298, 68), (297, 68, 72), (299, 72, 75), (299, 297, 72), (300, 75, 63), (300, 299, 75), (301, 63, 61), (301, 300, 63), (302, 61, 59), (302, 301, 61), (303, 59, 57), (303, 302, 59), (304, 57, 43), (304, 303, 57), (293, 43, 36), (293, 304, 43), (305, 294, 40), (305, 40, 46), (306, 46, 58), (306, 305, 46), (307, 58, 60), (307, 306, 58), (308, 60, 62), (308, 307, 60), (309, 62, 64), (309, 308, 62), (310, 64, 76), (310, 309, 64), (311, 76, 73), (311, 310, 76), (312, 73, 69), (312, 311, 73), (298, 67, 68), (260, 67, 313), (67, 314, 313), (298, 314, 67), (315, 70, 248), (315, 316, 70), (70, 312, 69), (316, 312, 70), (317, 65, 261), (317, 318, 65), (65, 319, 66), (318, 319, 65), (320, 321, 79), (320, 79, 84), (322, 84, 87), (322, 320, 84), (323, 87, 92), (323, 322, 87), (324, 92, 81), (324, 323, 92), (325, 81, 77), (325, 324, 81), (326, 77, 74), (326, 325, 77), (327, 74, 71), (327, 326, 74), (319, 71, 66), (319, 327, 71), (321, 80, 79), (259, 80, 328), (80, 329, 328), (321, 329, 80), (330, 78, 258), (330, 331, 78), (78, 332, 83), (331, 332, 78), (333, 82, 85), (249, 82, 334), (82, 335, 334), (333, 335, 82), (336, 337, 95), (336, 95, 105), (338, 105, 109), (338, 336, 105), (339, 109, 113), (339, 338, 109), (340, 113, 97), (340, 339, 113), (341, 97, 91), (341, 340, 97), (342, 91, 89), (342, 341, 91), (343, 89, 86), (343, 342, 89), (332, 86, 83), (332, 343, 86), (344, 333, 85), (344, 85, 88), (345, 88, 90), (345, 344, 88), (346, 90, 93), (346, 345, 90), (347, 93, 98), (347, 346, 93), (348, 98, 115), (348, 347, 98), (349, 115, 111), (349, 348, 115), (350, 111, 107), (350, 349, 111), (351, 107, 100), (351, 350, 107), (337, 96, 95), (257, 96, 352), (96, 353, 352), (337, 353, 96), (354, 102, 251), (354, 355, 102), (102, 351, 100), (355, 351, 102), (356, 94, 256), (356, 357, 94), (94, 358, 99), (357, 358, 94), (359, 103, 101), (250, 103, 360), (103, 361, 360), (359, 361, 103), (362, 363, 123), (362, 123, 117), (364, 117, 118), (364, 362, 117), (365, 118, 119), (365, 364, 118), (366, 119, 120), (366, 365, 119), (367, 120, 112), (367, 366, 120), (368, 112, 108), (368, 367, 112), (369, 108, 104), (369, 368, 108), (358, 104, 99), (358, 369, 104), (370, 359, 101), (370, 101, 106), (371, 106, 110), (371, 370, 106), (372, 110, 114), (372, 371, 110), (373, 114, 125), (373, 372, 114), (374, 125, 126), (374, 373, 125), (375, 126, 127), (375, 374, 126), (376, 127, 128), (376, 375, 127), (377, 128, 129), (377, 376, 128), (363, 121, 123), (254, 121, 378), (121, 379, 378), (363, 379, 121), (380, 131, 252), (380, 381, 131), (131, 377, 129), (381, 377, 131), (382, 144, 122), (382, 122, 255), (383, 382, 255), (384, 162, 163), (384, 163, 383), (384, 383, 255), (385, 384, 255), (386, 186, 184), (386, 184, 385), (386, 385, 255), (387, 206, 207), (387, 207, 388), (389, 240, 239), (389, 239, 390), (241, 243, 391), (392, 391, 389), (392, 390, 387), (392, 387, 388), (392, 389, 390), (392, 241, 391), (255, 392, 388), (255, 388, 386), (393, 242, 241), (393, 241, 392), (394, 393, 392), (395, 238, 237), (395, 237, 394), (395, 394, 392), (396, 395, 392), (397, 209, 208), (397, 208, 396), (397, 396, 392), (185, 187, 398), (399, 185, 398), (400, 165, 164), (400, 164, 401), (130, 145, 402), (253, 402, 400), (253, 401, 399), (253, 399, 398), (253, 400, 401), (253, 130, 402), (392, 253, 398), (392, 398, 397), (403, 144, 382), (403, 404, 144), (144, 405, 139), (404, 405, 144), (406, 145, 141), (402, 145, 407), (145, 408, 407), (406, 408, 145), (409, 410, 158), (409, 158, 149), (411, 149, 146), (411, 409, 149), (412, 146, 142), (412, 411, 146), (413, 142, 138), (413, 412, 142), (414, 138, 133), (414, 413, 138), (415, 133, 132), (415, 414, 133), (416, 132, 134), (416, 415, 132), (405, 134, 139), (405, 416, 134), (417, 406, 141), (417, 141, 135), (418, 135, 136), (418, 417, 135), (419, 136, 137), (419, 418, 136), (420, 137, 140), (420, 419, 137), (421, 140, 143), (421, 420, 140), (422, 143, 151), (422, 421, 143), (423, 151, 153), (423, 422, 151), (424, 153, 160), (424, 423, 153), (410, 163, 158), (383, 163, 425), (163, 426, 425), (410, 426, 163), (427, 165, 400), (427, 428, 165), (165, 424, 160), (428, 424, 165), (429, 162, 384), (429, 430, 162), (162, 431, 157), (430, 431, 162), (432, 164, 159), (401, 164, 433), (164, 434, 433), (432, 434, 164), (435, 436, 183), (435, 183, 174), (437, 174, 170), (437, 435, 174), (438, 170, 172), (438, 437, 170), (439, 172, 156), (439, 438, 172), (440, 156, 150), (440, 439, 156), (441, 150, 147), (441, 440, 150), (442, 147, 148), (442, 441, 147), (431, 148, 157), (431, 442, 148), (443, 432, 159), (443, 159, 152), (444, 152, 154), (444, 443, 152), (445, 154, 155), (445, 444, 154), (446, 155, 161), (446, 445, 155), (447, 161, 166), (447, 446, 161), (448, 166, 168), (448, 447, 166), (449, 168, 169), (449, 448, 168), (450, 169, 177), (450, 449, 169), (436, 184, 183), (385, 184, 451), (184, 452, 451), (436, 452, 184), (453, 185, 399), (453, 454, 185), (185, 450, 177), (454, 450, 185), (455, 186, 386), (455, 456, 186), (186, 457, 182), (456, 457, 186), (458, 187, 180), (398, 187, 459), (187, 460, 459), (458, 460, 187), (461, 462, 201), (461, 201, 188), (463, 188, 190), (463, 461, 188), (464, 190, 195), (464, 463, 190), (465, 195, 179), (465, 464, 195), (466, 179, 171), (466, 465, 179), (467, 171, 173), (467, 466, 171), (468, 173, 175), (468, 467, 173), (457, 175, 182), (457, 468, 175), (469, 458, 180), (469, 180, 176), (470, 176, 167), (470, 469, 176), (471, 167, 178), (471, 470, 167), (472, 178, 181), (472, 471, 178), (473, 181, 198), (473, 472, 181), (474, 198, 191), (474, 473, 198), (475, 191, 193), (475, 474, 191), (476, 193, 204), (476, 475, 193), (462, 207, 201), (388, 207, 477), (207, 478, 477), (462, 478, 207), (479, 209, 397), (479, 480, 209), (209, 476, 204), (480, 476, 209), (481, 206, 387), (481, 482, 206), (206, 483, 202), (482, 483, 206), (484, 208, 203), (396, 208, 485), (208, 486, 485), (484, 486, 208), (487, 488, 227), (487, 227, 216), (489, 216, 214), (489, 487, 216), (490, 214, 210), (490, 489, 214), (491, 210, 200), (491, 490, 210), (492, 200, 194), (492, 491, 200), (493, 194, 189), (493, 492, 194), (494, 189, 196), (494, 493, 189), (483, 196, 202), (483, 494, 196), (495, 484, 203), (495, 203, 197), (496, 197, 192), (496, 495, 197), (497, 192, 199), (497, 496, 192), (498, 199, 205), (498, 497, 199), (499, 205, 212), (499, 498, 205), (500, 212, 220), (500, 499, 212), (501, 220, 221), (501, 500, 220), (502, 221, 225), (502, 501, 221), (488, 239, 227), (390, 239, 503), (239, 504, 503), (488, 504, 239), (505, 238, 395), (505, 506, 238), (238, 502, 225), (506, 502, 238), (507, 240, 389), (507, 508, 240), (240, 509, 228), (508, 509, 240), (510, 237, 224), (394, 237, 511), (237, 512, 511), (510, 512, 237), (513, 514, 235), (513, 235, 233), (515, 233, 231), (515, 513, 233), (516, 231, 229), (516, 515, 231), (517, 229, 223), (517, 516, 229), (518, 223, 213), (518, 517, 223), (519, 213, 215), (519, 518, 213), (520, 215, 217), (520, 519, 215), (509, 217, 228), (509, 520, 217), (521, 510, 224), (521, 224, 219), (522, 219, 218), (522, 521, 219), (523, 218, 222), (523, 522, 218), (524, 222, 226), (524, 523, 222), (525, 226, 230), (525, 524, 226), (526, 230, 232), (526, 525, 230), (527, 232, 234), (527, 526, 232), (528, 234, 236), (528, 527, 234), (514, 243, 235), (391, 243, 529), (243, 530, 529), (514, 530, 243), (531, 242, 393), (531, 532, 242), (242, 528, 236), (532, 528, 242), (533, 534, 52), (52, 534, 124), (534, 535, 124), (124, 535, 211), (535, 536, 211), (211, 536, 116), (536, 537, 116), (116, 537, 48), (537, 533, 48), (48, 533, 52), (538, 245, 539), (540, 539, 245), (541, 245, 538), (542, 540, 245), (543, 542, 245), (544, 245, 541), (545, 543, 245), (546, 245, 544), (547, 545, 245), (548, 245, 546), (549, 547, 245), (550, 245, 548), (255, 550, 551), (255, 551, 552), (255, 552, 553), (255, 553, 554), (255, 554, 555), (255, 555, 556), (255, 556, 557), (255, 557, 558), (255, 558, 559), (255, 245, 550), (253, 560, 561), (253, 561, 562), (253, 562, 563), (253, 563, 564), (253, 564, 565), (253, 565, 549), (253, 566, 567), (253, 567, 568), (253, 568, 560), (253, 549, 245), (392, 255, 559), (392, 559, 569), (392, 569, 566), (392, 566, 253), (246, 244, 289), (289, 244, 269), (252, 250, 380), (380, 250, 360), (248, 247, 315), (315, 247, 295), (251, 249, 354), (354, 249, 334), (256, 254, 356), (356, 254, 378), (264, 262, 265), (265, 262, 287), (258, 257, 330), (330, 257, 352), (263, 260, 291), (291, 260, 313), (261, 259, 317), (317, 259, 328), (272, 266, 288), (272, 267, 266), (273, 278, 267), (273, 277, 278), (273, 276, 277), (273, 275, 276), (273, 274, 275), (273, 272, 271), (273, 267, 272), (288, 266, 287), (287, 266, 265), (268, 290, 270), (268, 286, 290), (280, 285, 286), (280, 284, 285), (280, 283, 284), (280, 282, 283), (280, 281, 282), (280, 268, 279), (280, 286, 268), (270, 290, 269), (269, 290, 289), (298, 292, 314), (298, 293, 292), (299, 304, 293), (299, 303, 304), (299, 302, 303), (299, 301, 302), (299, 300, 301), (299, 298, 297), (299, 293, 298), (314, 292, 313), (313, 292, 291), (294, 316, 296), (294, 312, 316), (306, 311, 312), (306, 310, 311), (306, 309, 310), (306, 308, 309), (306, 307, 308), (306, 294, 305), (306, 312, 294), (296, 316, 295), (295, 316, 315), (321, 318, 329), (321, 327, 319), (321, 319, 318), (323, 324, 325), (322, 326, 327), (322, 325, 326), (322, 321, 320), (322, 323, 325), (322, 327, 321), (329, 318, 328), (328, 318, 317), (337, 331, 353), (337, 332, 331), (338, 343, 332), (338, 342, 343), (338, 341, 342), (338, 340, 341), (338, 339, 340), (338, 337, 336), (338, 332, 337), (353, 331, 352), (352, 331, 330), (333, 355, 335), (333, 351, 355), (345, 350, 351), (345, 349, 350), (345, 348, 349), (345, 347, 348), (345, 346, 347), (345, 333, 344), (345, 351, 333), (335, 355, 334), (334, 355, 354), (363, 357, 379), (363, 358, 357), (364, 369, 358), (364, 368, 369), (364, 367, 368), (364, 366, 367), (364, 365, 366), (364, 363, 362), (364, 358, 363), (379, 357, 378), (378, 357, 356), (359, 381, 361), (359, 377, 381), (371, 376, 377), (371, 375, 376), (371, 374, 375), (371, 373, 374), (371, 372, 373), (371, 359, 370), (371, 377, 359), (361, 381, 360), (360, 381, 380), (382, 383, 403), (403, 383, 425), (389, 391, 507), (507, 391, 529), (384, 385, 429), (429, 385, 451), (387, 390, 481), (481, 390, 503), (386, 388, 455), (455, 388, 477), (393, 394, 531), (531, 394, 511), (400, 402, 427), (427, 402, 407), (395, 396, 505), (505, 396, 485), (399, 401, 453), (453, 401, 433), (397, 398, 479), (479, 398, 459), (410, 404, 426), (410, 405, 404), (411, 416, 405), (411, 415, 416), (411, 414, 415), (411, 413, 414), (411, 412, 413), (411, 410, 409), (411, 405, 410), (426, 404, 425), (425, 404, 403), (406, 428, 408), (406, 424, 428), (418, 423, 424), (418, 422, 423), (418, 421, 422), (418, 420, 421), (418, 419, 420), (418, 406, 417), (418, 424, 406), (408, 428, 407), (407, 428, 427), (436, 430, 452), (436, 431, 430), (437, 442, 431), (437, 441, 442), (437, 440, 441), (437, 439, 440), (437, 438, 439), (437, 436, 435), (437, 431, 436), (452, 430, 451), (451, 430, 429), (432, 454, 434), (432, 450, 454), (444, 449, 450), (444, 448, 449), (444, 447, 448), (444, 446, 447), (444, 445, 446), (444, 432, 443), (444, 450, 432), (434, 454, 433), (433, 454, 453), (462, 456, 478), (462, 457, 456), (463, 468, 457), (463, 467, 468), (463, 466, 467), (463, 465, 466), (463, 464, 465), (463, 462, 461), (463, 457, 462), (478, 456, 477), (477, 456, 455), (458, 480, 460), (458, 475, 476), (458, 476, 480), (470, 474, 475), (470, 473, 474), (470, 472, 473), (470, 471, 472), (470, 458, 469), (470, 475, 458), (460, 480, 459), (459, 480, 479), (488, 482, 504), (488, 483, 482), (489, 494, 483), (489, 493, 494), (489, 492, 493), (489, 491, 492), (489, 490, 491), (489, 488, 487), (489, 483, 488), (504, 482, 503), (503, 482, 481), (484, 506, 486), (484, 502, 506), (496, 501, 502), (496, 500, 501), (496, 499, 500), (496, 498, 499), (496, 497, 498), (496, 484, 495), (496, 502, 484), (486, 506, 485), (485, 506, 505), (514, 508, 530), (514, 509, 508), (515, 520, 509), (515, 519, 520), (515, 518, 519), (515, 517, 518), (515, 516, 517), (515, 514, 513), (515, 509, 514), (530, 508, 529), (529, 508, 507), (510, 532, 512), (510, 528, 532), (522, 527, 528), (522, 526, 527), (522, 525, 526), (522, 524, 525), (522, 523, 524), (522, 510, 521), (522, 528, 510), (512, 532, 511), (511, 532, 531), (535, 534, 533), (537, 535, 533), (536, 535, 537), (538, 539, 540, 542, 543, 545, 547, 549, 565, 564, 563, 562, 561, 560, 568, 567, 566, 569, 559, 558, 557, 556, 555, 554, 553, 552, 551, 550, 548, 546, 544, 541)])
me_unnamed_qfn_20_1ep_4x4mm_pitch0.polygons.foreach_set('material_index', [1, 1, 1, 1, 1, 1, 1, 1, 1, 1, 1, 1, 1, 1, 1, 1, 1, 1, 1, 1, 1, 1, 1, 1, 1, 1, 1, 1, 1, 1, 1, 1, 1, 1, 1, 0, 0, 0, 0, 0, 0, 0, 0, 0, 0, 0, 0, 0, 0, 0, 0, 0, 0, 0, 0, 0, 0, 0, 0, 0, 0, 0, 0, 0, 0, 0, 0, 0, 0, 0, 0, 0, 0, 0, 0, 0, 0, 0, 0, 0, 0, 0, 0, 0, 0, 0, 0, 0, 0, 0, 0, 0, 0, 0, 0, 0, 0, 0, 0, 0, 0, 0, 0, 0, 0, 0, 0, 0, 0, 0, 0, 0, 0, 0, 0, 0, 0, 0, 0, 0, 0, 0, 0, 0, 0, 0, 0, 0, 0, 0, 0, 0, 0, 0, 0, 0, 0, 0, 0, 0, 0, 0, 0, 0, 0, 0, 0, 0, 0, 0, 0, 0, 0, 0, 0, 0, 0, 0, 0, 0, 0, 0, 0, 0, 0, 0, 0, 0, 0, 0, 0, 0, 0, 0, 0, 0, 0, 0, 0, 0, 0, 0, 0, 0, 0, 0, 0, 0, 0, 0, 0, 0, 0, 0, 0, 0, 0, 0, 0, 0, 0, 0, 0, 0, 0, 0, 0, 0, 0, 0, 0, 0, 0, 0, 0, 0, 0, 0, 0, 0, 0, 0, 0, 0, 0, 0, 0, 0, 0, 0, 0, 0, 0, 0, 0, 0, 0, 0, 0, 0, 0, 0, 0, 0, 0, 0, 0, 0, 0, 0, 0, 0, 0, 0, 0, 0, 0, 0, 0, 0, 0, 0, 0, 0, 0, 0, 0, 0, 0, 0, 0, 0, 0, 0, 0, 0, 0, 0, 0, 0, 0, 0, 0, 0, 0, 0, 1, 1, 0, 0, 0, 0, 0, 0, 0, 0, 0, 0, 0, 0, 0, 0, 0, 0, 0, 0, 0, 0, 0, 0, 1, 1, 1, 1, 1, 1, 1, 1, 1, 1, 1, 1, 1, 1, 1, 1, 1, 1, 1, 1, 1, 1, 1, 1, 1, 1, 1, 1, 1, 1, 1, 1, 1, 1, 1, 1, 1, 1, 1, 1, 1, 1, 1, 1, 1, 1, 1, 1, 1, 1, 1, 1, 1, 1, 1, 1, 1, 1, 1, 1, 1, 1, 1, 1, 1, 1, 1, 1, 1, 1, 1, 1, 1, 1, 1, 1, 1, 1, 1, 1, 1, 1, 1, 1, 1, 1, 1, 1, 1, 1, 1, 1, 1, 1, 1, 1, 1, 1, 1, 1, 1, 1, 1, 1, 1, 1, 1, 1, 1, 1, 1, 1, 1, 1, 1, 1, 1, 1, 1, 1, 1, 1, 1, 1, 1, 1, 1, 1, 1, 1, 1, 1, 1, 1, 1, 1, 1, 1, 1, 1, 1, 1, 1, 1, 1, 1, 1, 1, 1, 1, 1, 1, 1, 1, 1, 1, 1, 1, 1, 1, 1, 1, 1, 1, 1, 1, 1, 1, 1, 1, 1, 1, 1, 1, 1, 1, 1, 1, 1, 1, 1, 1, 1, 1, 1, 1, 1, 1, 1, 1, 1, 1, 1, 1, 1, 1, 1, 1, 1, 1, 1, 1, 1, 1, 1, 1, 1, 1, 1, 1, 1, 1, 1, 1, 1, 1, 0, 0, 0, 0, 0, 0, 0, 0, 0, 0, 0, 0, 0, 0, 0, 0, 0, 0, 0, 0, 0, 0, 0, 0, 0, 0, 0, 0, 0, 0, 0, 0, 0, 0, 0, 0, 0, 0, 0, 0, 0, 0, 0, 0, 1, 1, 1, 1, 1, 1, 1, 1, 1, 1, 1, 1, 1, 1, 1, 1, 1, 1, 1, 1, 1, 1, 1, 1, 1, 1, 1, 1, 1, 1, 1, 1, 1, 1, 1, 1, 1, 1, 1, 1, 1, 1, 1, 1, 1, 1, 1, 1, 1, 1, 1, 1, 1, 1, 1, 1, 1, 1, 1, 1, 1, 1, 1, 1, 1, 1, 1, 1, 1, 1, 1, 1, 1, 1, 1, 1, 1, 1, 1, 1, 1, 1, 1, 1, 1, 1, 1, 1, 1, 1, 1, 1, 1, 1, 1, 1, 1, 1, 1, 1, 1, 1, 1, 1, 1, 1, 1, 1, 1, 1, 1, 1, 1, 1, 1, 1, 1, 1, 1, 1, 1, 1, 1, 1, 1, 1, 1, 1, 1, 1, 1, 1, 1, 1, 1, 1, 1, 1, 1, 1, 1, 1, 1, 1, 1, 1, 1, 1, 1, 1, 1, 1, 1, 1, 1, 1, 1, 1, 1, 1, 1, 1, 1, 1, 1, 1, 1, 1, 1, 1, 1, 1, 1, 1, 1, 1, 1, 1, 1, 1, 1, 1, 1, 1, 1, 1, 1, 1, 1, 1, 1, 1, 1, 1, 1, 1, 1, 1, 1, 1, 1, 1, 1, 1, 1, 1, 1, 1, 1, 1, 1, 1, 1, 1, 1, 1, 1, 1, 1, 1, 1, 1, 1, 1, 1, 1, 1, 1, 1, 1, 1, 1, 1, 1, 1, 1, 1, 1, 1, 1, 1, 1, 1, 1, 1, 1, 1, 1, 1, 1, 0, 0, 0, 0, 0, 0, 0, 0, 0, 0, 0, 0, 0, 0, 0, 0, 0, 0, 0, 0, 0, 0, 0, 0, 0, 0, 0, 0, 0, 0, 0, 0, 0, 0, 0, 0, 1, 1, 1, 1, 1, 1, 1, 1, 1, 1, 1, 1, 1, 1, 1, 1, 1, 1, 1, 1, 1, 1, 1, 1, 1, 1, 1, 1, 1, 1, 1, 1, 1, 1, 1, 1, 1, 1, 1, 1, 1, 1, 1, 1, 1, 1, 1, 1, 1, 1, 1, 1, 1, 1, 1, 1, 1, 1, 1, 1, 1, 1, 1, 1, 1, 1, 1, 1, 1, 1, 1, 1, 1, 1, 1, 1, 1, 1, 1, 1, 1, 1, 1, 1, 1, 1, 1, 1, 1, 1, 1, 1, 1, 1, 1, 1, 1, 1, 1, 1, 1, 1, 1, 1, 1, 1, 1, 1, 1, 1, 1, 1, 1, 1, 1, 1, 1, 1, 1, 1, 1, 1, 1, 1, 1, 1, 1, 1, 1, 1, 1, 1, 1, 1, 1, 1, 1, 1, 1, 1, 1, 1, 1, 1, 1, 1, 1, 1, 1, 1, 1, 1, 1, 1, 1, 1, 1, 1, 1, 1, 1, 1, 1, 1, 1, 1, 1, 1, 1, 1, 1, 1, 1, 1, 1, 1, 1, 1, 1, 1, 1, 1, 1, 1, 1, 1, 1, 1, 1, 1, 1, 1, 1, 1, 1, 1, 1, 1, 1, 1, 1, 1, 1, 1, 1, 1, 1, 1, 1, 1, 1, 1, 1, 1, 1, 1, 1, 1, 1, 1, 1, 1, 1, 1, 1, 1, 1, 1, 1, 1, 1, 1, 1, 1, 1, 1, 1, 1, 1, 1, 1, 1, 1, 1, 1, 1, 1, 1, 1, 1, 2])
me_unnamed_qfn_20_1ep_4x4mm_pitch0.materials.append(mat_plastic_chip)
me_unnamed_qfn_20_1ep_4x4mm_pitch0.materials.append(mat_metal_pins)
me_unnamed_qfn_20_1ep_4x4mm_pitch0.materials.append(mat_white_markings)
me_unnamed_qfn_20_1ep_4x4mm_pitch0.update()

# ---- objects
ob_unnamed_qfn_20_1ep_4x4mm_pitch0 = bpy.data.objects.new('Unnamed-QFN-20-1EP_4x4mm_Pitch0', me_unnamed_qfn_20_1ep_4x4mm_pitch0)

# ---- transforms, parenting, visibility, modifiers, constraints
ob_unnamed_qfn_20_1ep_4x4mm_pitch0.location = (0.0, 0.0, 0.0)

# ---- collection membership
col_collection.objects.link(ob_unnamed_qfn_20_1ep_4x4mm_pitch0)

# ---- scene / render settings (as saved in the file)
scene.frame_start = 1; scene.frame_end = 250; scene.frame_set(1)
scene.render.engine = 'BLENDER_EEVEE_NEXT'
scene.cycles.sampling_pattern = 'TABULATED_SOBOL'
scene.cycles.use_light_tree = False
scene.view_settings.view_transform = 'Filmic'
bpy.context.view_layer.update()

# ---- added for rendering (the .blend has no active camera and no usable light): camera, sun
cam_auto = bpy.data.cameras.new('AutoCamera')
cam_auto.lens = 50.0
cam_auto.sensor_width = 36.0
cam_auto.clip_end = 1000.0
ob_auto_camera = bpy.data.objects.new('AutoCamera', cam_auto)
scene.collection.objects.link(ob_auto_camera)
ob_auto_camera.location = (5.28212, -6.33855, 4.6107)
ob_auto_camera.rotation_euler = (1.09748, -7.21219e-08, 0.694738)
scene.camera = ob_auto_camera
light_auto_sun = bpy.data.lights.new('AutoSun', 'SUN')
light_auto_sun.energy = 3.0
light_auto_sun.angle = 0.0523599
ob_auto_sun = bpy.data.objects.new('AutoSun', light_auto_sun)
scene.collection.objects.link(ob_auto_sun)
ob_auto_sun.rotation_euler = (0.872665, 0.174533, 0.523599)
bpy.context.view_layer.update()
